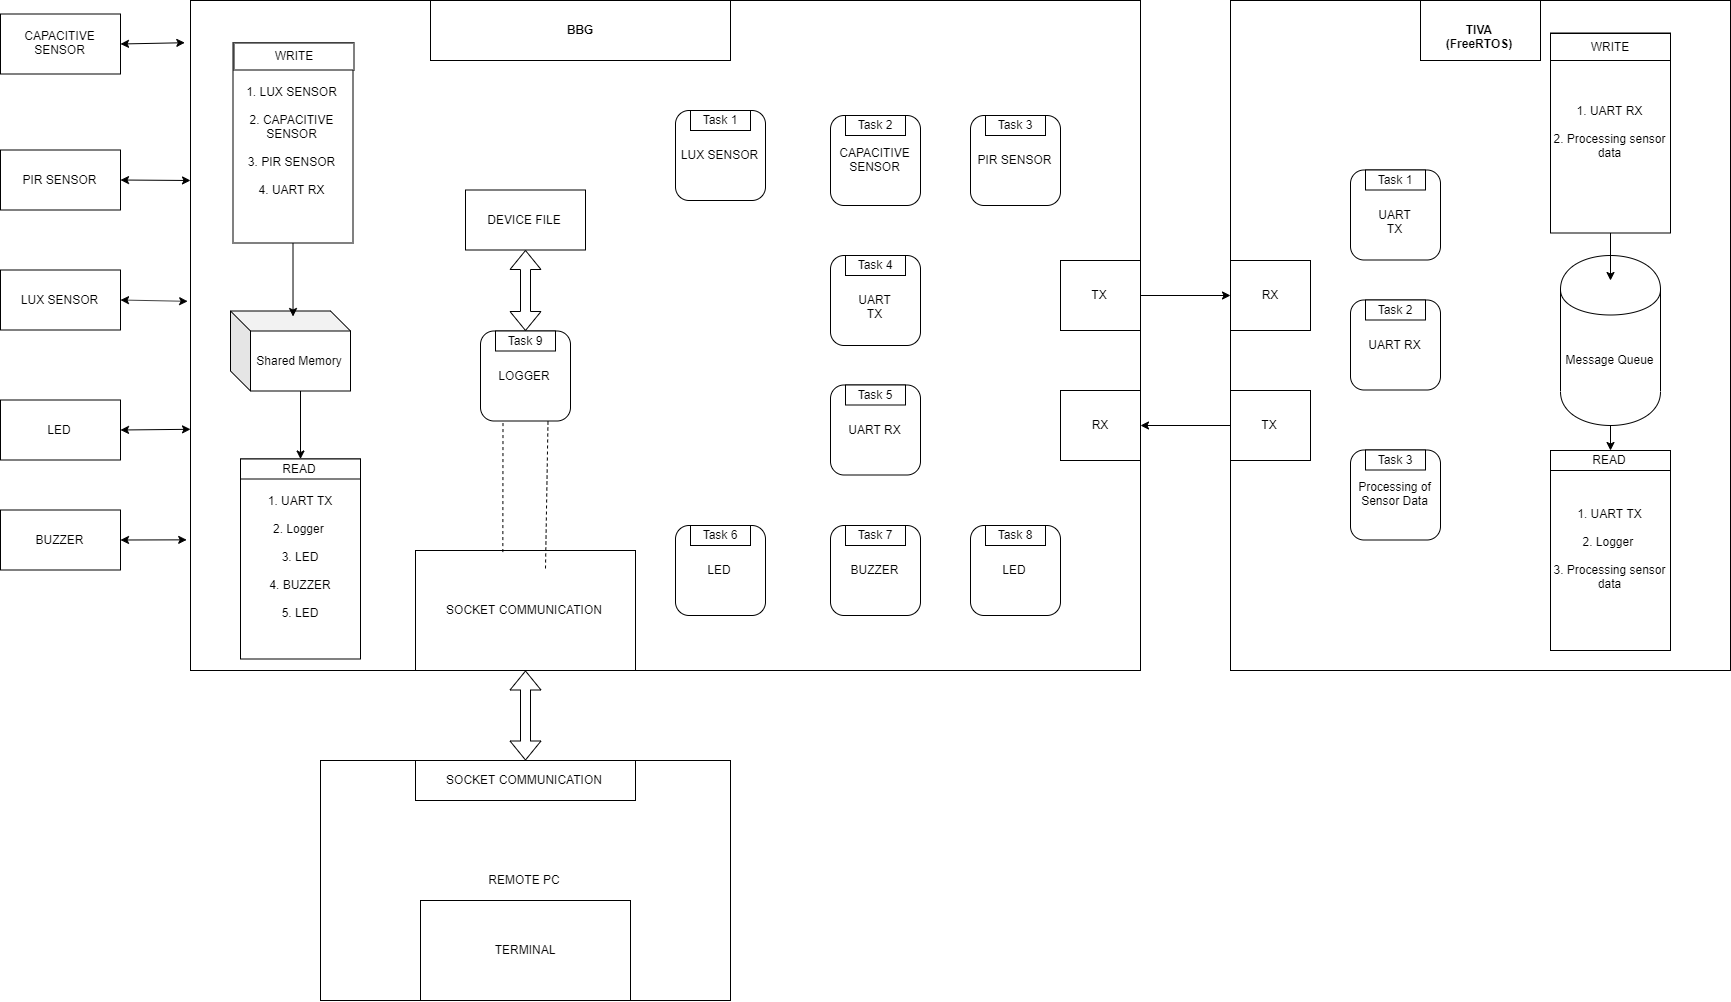

The diagram above was exported from draw.io. Its source (the exported page's mxGraphModel, read from the mxfile embedded in the PNG):
<mxGraphModel dx="2333" dy="1859" grid="1" gridSize="10" guides="1" tooltips="1" connect="1" arrows="1" fold="1" page="1" pageScale="1" pageWidth="850" pageHeight="1100" math="0" shadow="0">
  <root>
    <mxCell id="0" />
    <mxCell id="1" parent="0" />
    <mxCell id="xzXb9zi4v9-EzATo-bFh-2" value="" style="rounded=0;whiteSpace=wrap;html=1;" vertex="1" parent="1">
      <mxGeometry x="-650" y="-430" width="950" height="670" as="geometry" />
    </mxCell>
    <mxCell id="xzXb9zi4v9-EzATo-bFh-3" value="" style="rounded=0;whiteSpace=wrap;html=1;" vertex="1" parent="1">
      <mxGeometry x="390" y="-430" width="500" height="670" as="geometry" />
    </mxCell>
    <mxCell id="xzXb9zi4v9-EzATo-bFh-4" value="" style="endArrow=classic;html=1;exitX=1;exitY=0.5;exitDx=0;exitDy=0;entryX=0;entryY=0.5;entryDx=0;entryDy=0;" edge="1" parent="1" source="xzXb9zi4v9-EzATo-bFh-14" target="xzXb9zi4v9-EzATo-bFh-15">
      <mxGeometry width="50" height="50" relative="1" as="geometry">
        <mxPoint x="320" y="130" as="sourcePoint" />
        <mxPoint x="370" y="80" as="targetPoint" />
        <Array as="points" />
      </mxGeometry>
    </mxCell>
    <mxCell id="xzXb9zi4v9-EzATo-bFh-5" value="" style="endArrow=classic;html=1;exitX=0;exitY=0.5;exitDx=0;exitDy=0;entryX=1;entryY=0.5;entryDx=0;entryDy=0;" edge="1" parent="1" source="xzXb9zi4v9-EzATo-bFh-17" target="xzXb9zi4v9-EzATo-bFh-16">
      <mxGeometry width="50" height="50" relative="1" as="geometry">
        <mxPoint x="310" y="205" as="sourcePoint" />
        <mxPoint x="400" y="205" as="targetPoint" />
      </mxGeometry>
    </mxCell>
    <mxCell id="xzXb9zi4v9-EzATo-bFh-14" value="TX" style="rounded=0;whiteSpace=wrap;html=1;" vertex="1" parent="1">
      <mxGeometry x="220" y="-170" width="80" height="70" as="geometry" />
    </mxCell>
    <mxCell id="xzXb9zi4v9-EzATo-bFh-15" value="RX" style="rounded=0;whiteSpace=wrap;html=1;" vertex="1" parent="1">
      <mxGeometry x="390" y="-170" width="80" height="70" as="geometry" />
    </mxCell>
    <mxCell id="xzXb9zi4v9-EzATo-bFh-16" value="RX" style="rounded=0;whiteSpace=wrap;html=1;" vertex="1" parent="1">
      <mxGeometry x="220" y="-40" width="80" height="70" as="geometry" />
    </mxCell>
    <mxCell id="xzXb9zi4v9-EzATo-bFh-17" value="TX" style="rounded=0;whiteSpace=wrap;html=1;" vertex="1" parent="1">
      <mxGeometry x="390" y="-40" width="80" height="70" as="geometry" />
    </mxCell>
    <mxCell id="xzXb9zi4v9-EzATo-bFh-19" value="Shared Memory" style="shape=cube;whiteSpace=wrap;html=1;boundedLbl=1;backgroundOutline=1;darkOpacity=0.05;darkOpacity2=0.1;" vertex="1" parent="1">
      <mxGeometry x="-610" y="-119.5" width="120" height="80" as="geometry" />
    </mxCell>
    <mxCell id="xzXb9zi4v9-EzATo-bFh-20" value="UART TX" style="rounded=1;whiteSpace=wrap;html=1;" vertex="1" parent="1">
      <mxGeometry x="510" y="-260.5" width="90" height="90" as="geometry" />
    </mxCell>
    <mxCell id="xzXb9zi4v9-EzATo-bFh-21" value="Task&amp;nbsp;1" style="rounded=0;whiteSpace=wrap;html=1;" vertex="1" parent="1">
      <mxGeometry x="525" y="-260.5" width="60" height="20" as="geometry" />
    </mxCell>
    <mxCell id="xzXb9zi4v9-EzATo-bFh-22" value="UART RX" style="rounded=1;whiteSpace=wrap;html=1;" vertex="1" parent="1">
      <mxGeometry x="510" y="-130.5" width="90" height="90" as="geometry" />
    </mxCell>
    <mxCell id="xzXb9zi4v9-EzATo-bFh-23" value="Processing of Sensor Data" style="rounded=1;whiteSpace=wrap;html=1;" vertex="1" parent="1">
      <mxGeometry x="510" y="19.5" width="90" height="90" as="geometry" />
    </mxCell>
    <mxCell id="xzXb9zi4v9-EzATo-bFh-26" value="Task&amp;nbsp;3" style="rounded=0;whiteSpace=wrap;html=1;" vertex="1" parent="1">
      <mxGeometry x="525" y="19.5" width="60" height="20" as="geometry" />
    </mxCell>
    <mxCell id="xzXb9zi4v9-EzATo-bFh-27" value="Task&amp;nbsp;2" style="rounded=0;whiteSpace=wrap;html=1;" vertex="1" parent="1">
      <mxGeometry x="525" y="-130.5" width="60" height="20" as="geometry" />
    </mxCell>
    <mxCell id="xzXb9zi4v9-EzATo-bFh-28" value="Message Queue" style="shape=cylinder;whiteSpace=wrap;html=1;boundedLbl=1;backgroundOutline=1;" vertex="1" parent="1">
      <mxGeometry x="720" y="-175" width="100" height="170" as="geometry" />
    </mxCell>
    <mxCell id="xzXb9zi4v9-EzATo-bFh-29" value="1. UART TX&lt;br&gt;&lt;br&gt;2. Logger&amp;nbsp;&lt;br&gt;&lt;br&gt;3. Processing sensor data" style="rounded=0;whiteSpace=wrap;html=1;" vertex="1" parent="1">
      <mxGeometry x="710" y="20" width="120" height="200" as="geometry" />
    </mxCell>
    <mxCell id="xzXb9zi4v9-EzATo-bFh-30" value="1. UART RX&lt;br&gt;&lt;br&gt;2. Processing sensor data" style="rounded=0;whiteSpace=wrap;html=1;" vertex="1" parent="1">
      <mxGeometry x="710" y="-397.5" width="120" height="200" as="geometry" />
    </mxCell>
    <mxCell id="xzXb9zi4v9-EzATo-bFh-31" value="" style="endArrow=classic;html=1;exitX=0.5;exitY=1;exitDx=0;exitDy=0;entryX=0.5;entryY=0;entryDx=0;entryDy=0;" edge="1" parent="1" source="xzXb9zi4v9-EzATo-bFh-28" target="xzXb9zi4v9-EzATo-bFh-29">
      <mxGeometry width="50" height="50" relative="1" as="geometry">
        <mxPoint x="310" as="sourcePoint" />
        <mxPoint x="360" y="-50" as="targetPoint" />
      </mxGeometry>
    </mxCell>
    <mxCell id="xzXb9zi4v9-EzATo-bFh-32" value="" style="endArrow=classic;html=1;exitX=0.5;exitY=1;exitDx=0;exitDy=0;" edge="1" parent="1" source="xzXb9zi4v9-EzATo-bFh-30">
      <mxGeometry width="50" height="50" relative="1" as="geometry">
        <mxPoint x="780" y="5" as="sourcePoint" />
        <mxPoint x="770" y="-150" as="targetPoint" />
      </mxGeometry>
    </mxCell>
    <mxCell id="xzXb9zi4v9-EzATo-bFh-34" value="READ" style="rounded=0;whiteSpace=wrap;html=1;" vertex="1" parent="1">
      <mxGeometry x="710" y="20" width="120" height="20" as="geometry" />
    </mxCell>
    <mxCell id="xzXb9zi4v9-EzATo-bFh-35" value="&lt;span style=&quot;white-space: normal&quot;&gt;&lt;b&gt;TIVA (FreeRTOS)&lt;/b&gt;&lt;/span&gt;" style="rounded=0;whiteSpace=wrap;html=1;" vertex="1" parent="1">
      <mxGeometry x="580" y="-430" width="120" height="60" as="geometry" />
    </mxCell>
    <mxCell id="xzXb9zi4v9-EzATo-bFh-36" value="WRITE" style="rounded=0;whiteSpace=wrap;html=1;" vertex="1" parent="1">
      <mxGeometry x="710" y="-397" width="120" height="27" as="geometry" />
    </mxCell>
    <mxCell id="xzXb9zi4v9-EzATo-bFh-37" value="&lt;span style=&quot;white-space: normal&quot;&gt;&lt;b&gt;BBG&lt;/b&gt;&lt;/span&gt;" style="rounded=0;whiteSpace=wrap;html=1;" vertex="1" parent="1">
      <mxGeometry x="-410" y="-430" width="300" height="60" as="geometry" />
    </mxCell>
    <mxCell id="xzXb9zi4v9-EzATo-bFh-39" value="LUX SENSOR" style="rounded=1;whiteSpace=wrap;html=1;" vertex="1" parent="1">
      <mxGeometry x="-165" y="-320" width="90" height="90" as="geometry" />
    </mxCell>
    <mxCell id="xzXb9zi4v9-EzATo-bFh-40" value="CAPACITIVE SENSOR" style="rounded=1;whiteSpace=wrap;html=1;" vertex="1" parent="1">
      <mxGeometry x="-10" y="-315" width="90" height="90" as="geometry" />
    </mxCell>
    <mxCell id="xzXb9zi4v9-EzATo-bFh-41" value="PIR SENSOR" style="rounded=1;whiteSpace=wrap;html=1;" vertex="1" parent="1">
      <mxGeometry x="130" y="-315" width="90" height="90" as="geometry" />
    </mxCell>
    <mxCell id="xzXb9zi4v9-EzATo-bFh-42" value="UART RX" style="rounded=1;whiteSpace=wrap;html=1;" vertex="1" parent="1">
      <mxGeometry x="-10" y="-45.5" width="90" height="90" as="geometry" />
    </mxCell>
    <mxCell id="xzXb9zi4v9-EzATo-bFh-43" value="Task 1" style="rounded=0;whiteSpace=wrap;html=1;" vertex="1" parent="1">
      <mxGeometry x="-150" y="-320" width="60" height="20" as="geometry" />
    </mxCell>
    <mxCell id="xzXb9zi4v9-EzATo-bFh-44" value="Task&amp;nbsp;2" style="rounded=0;whiteSpace=wrap;html=1;" vertex="1" parent="1">
      <mxGeometry x="5" y="-315" width="60" height="20" as="geometry" />
    </mxCell>
    <mxCell id="xzXb9zi4v9-EzATo-bFh-48" value="Task&amp;nbsp;3" style="rounded=0;whiteSpace=wrap;html=1;" vertex="1" parent="1">
      <mxGeometry x="145" y="-315" width="60" height="20" as="geometry" />
    </mxCell>
    <mxCell id="xzXb9zi4v9-EzATo-bFh-53" value="UART TX" style="rounded=1;whiteSpace=wrap;html=1;" vertex="1" parent="1">
      <mxGeometry x="-10" y="-175" width="90" height="90" as="geometry" />
    </mxCell>
    <mxCell id="xzXb9zi4v9-EzATo-bFh-54" value="Task 4" style="rounded=0;whiteSpace=wrap;html=1;" vertex="1" parent="1">
      <mxGeometry x="5" y="-175" width="60" height="20" as="geometry" />
    </mxCell>
    <mxCell id="xzXb9zi4v9-EzATo-bFh-55" value="Task 5" style="rounded=0;whiteSpace=wrap;html=1;" vertex="1" parent="1">
      <mxGeometry x="5" y="-45.5" width="60" height="20" as="geometry" />
    </mxCell>
    <mxCell id="xzXb9zi4v9-EzATo-bFh-56" value="LED" style="rounded=1;whiteSpace=wrap;html=1;" vertex="1" parent="1">
      <mxGeometry x="130" y="95" width="90" height="90" as="geometry" />
    </mxCell>
    <mxCell id="xzXb9zi4v9-EzATo-bFh-57" value="BUZZER" style="rounded=1;whiteSpace=wrap;html=1;" vertex="1" parent="1">
      <mxGeometry x="-10" y="95" width="90" height="90" as="geometry" />
    </mxCell>
    <mxCell id="xzXb9zi4v9-EzATo-bFh-58" value="LED" style="rounded=1;whiteSpace=wrap;html=1;" vertex="1" parent="1">
      <mxGeometry x="-165" y="95" width="90" height="90" as="geometry" />
    </mxCell>
    <mxCell id="xzXb9zi4v9-EzATo-bFh-59" value="Task 6" style="rounded=0;whiteSpace=wrap;html=1;" vertex="1" parent="1">
      <mxGeometry x="-150" y="95" width="60" height="20" as="geometry" />
    </mxCell>
    <mxCell id="xzXb9zi4v9-EzATo-bFh-60" value="Task 7" style="rounded=0;whiteSpace=wrap;html=1;" vertex="1" parent="1">
      <mxGeometry x="5" y="95" width="60" height="20" as="geometry" />
    </mxCell>
    <mxCell id="xzXb9zi4v9-EzATo-bFh-61" value="Task 8" style="rounded=0;whiteSpace=wrap;html=1;" vertex="1" parent="1">
      <mxGeometry x="145" y="95" width="60" height="20" as="geometry" />
    </mxCell>
    <mxCell id="xzXb9zi4v9-EzATo-bFh-64" value="SOCKET COMMUNICATION" style="rounded=0;whiteSpace=wrap;html=1;" vertex="1" parent="1">
      <mxGeometry x="-425" y="120" width="220" height="120" as="geometry" />
    </mxCell>
    <mxCell id="xzXb9zi4v9-EzATo-bFh-65" value="REMOTE PC" style="rounded=0;whiteSpace=wrap;html=1;" vertex="1" parent="1">
      <mxGeometry x="-520" y="330" width="410" height="240" as="geometry" />
    </mxCell>
    <mxCell id="xzXb9zi4v9-EzATo-bFh-66" value="SOCKET COMMUNICATION" style="rounded=0;whiteSpace=wrap;html=1;" vertex="1" parent="1">
      <mxGeometry x="-425" y="330" width="220" height="40" as="geometry" />
    </mxCell>
    <mxCell id="xzXb9zi4v9-EzATo-bFh-68" value="TERMINAL" style="rounded=0;whiteSpace=wrap;html=1;" vertex="1" parent="1">
      <mxGeometry x="-420" y="470" width="210" height="100" as="geometry" />
    </mxCell>
    <mxCell id="xzXb9zi4v9-EzATo-bFh-69" value="" style="shape=flexArrow;endArrow=classic;startArrow=classic;html=1;exitX=0.5;exitY=0;exitDx=0;exitDy=0;entryX=0.5;entryY=1;entryDx=0;entryDy=0;" edge="1" parent="1" source="xzXb9zi4v9-EzATo-bFh-66" target="xzXb9zi4v9-EzATo-bFh-64">
      <mxGeometry width="50" height="50" relative="1" as="geometry">
        <mxPoint x="-355" y="320" as="sourcePoint" />
        <mxPoint x="-315" y="270" as="targetPoint" />
      </mxGeometry>
    </mxCell>
    <mxCell id="xzXb9zi4v9-EzATo-bFh-73" value="LOGGER" style="rounded=1;whiteSpace=wrap;html=1;" vertex="1" parent="1">
      <mxGeometry x="-360" y="-99.5" width="90" height="90" as="geometry" />
    </mxCell>
    <mxCell id="xzXb9zi4v9-EzATo-bFh-74" value="Task 9" style="rounded=0;whiteSpace=wrap;html=1;" vertex="1" parent="1">
      <mxGeometry x="-345" y="-99.5" width="60" height="20" as="geometry" />
    </mxCell>
    <mxCell id="xzXb9zi4v9-EzATo-bFh-75" value="DEVICE FILE" style="rounded=0;whiteSpace=wrap;html=1;" vertex="1" parent="1">
      <mxGeometry x="-375" y="-240.5" width="120" height="60" as="geometry" />
    </mxCell>
    <mxCell id="xzXb9zi4v9-EzATo-bFh-76" value="" style="shape=flexArrow;endArrow=classic;startArrow=classic;html=1;entryX=0.5;entryY=1;entryDx=0;entryDy=0;exitX=0.5;exitY=0;exitDx=0;exitDy=0;" edge="1" parent="1" source="xzXb9zi4v9-EzATo-bFh-73" target="xzXb9zi4v9-EzATo-bFh-75">
      <mxGeometry width="50" height="50" relative="1" as="geometry">
        <mxPoint x="-515" y="435.5" as="sourcePoint" />
        <mxPoint x="-465" y="385.5" as="targetPoint" />
      </mxGeometry>
    </mxCell>
    <mxCell id="xzXb9zi4v9-EzATo-bFh-78" value="" style="endArrow=none;dashed=1;html=1;entryX=0.75;entryY=1;entryDx=0;entryDy=0;" edge="1" parent="1" target="xzXb9zi4v9-EzATo-bFh-73">
      <mxGeometry width="50" height="50" relative="1" as="geometry">
        <mxPoint x="-295" y="138" as="sourcePoint" />
        <mxPoint x="-292" y="195" as="targetPoint" />
      </mxGeometry>
    </mxCell>
    <mxCell id="xzXb9zi4v9-EzATo-bFh-80" value="1. LUX SENSOR&lt;br&gt;&lt;br&gt;2. CAPACITIVE SENSOR&lt;br&gt;&lt;br&gt;3. PIR SENSOR&lt;br&gt;&lt;br&gt;4. UART RX" style="rounded=0;whiteSpace=wrap;html=1;" vertex="1" parent="1">
      <mxGeometry x="-607.5" y="-387.5" width="120" height="200" as="geometry" />
    </mxCell>
    <mxCell id="xzXb9zi4v9-EzATo-bFh-81" value="1. UART TX&lt;br&gt;&lt;br&gt;2. Logger&amp;nbsp;&lt;br&gt;&lt;br&gt;3. LED&lt;br&gt;&lt;br&gt;4. BUZZER&lt;br&gt;&lt;br&gt;5. LED" style="rounded=0;whiteSpace=wrap;html=1;" vertex="1" parent="1">
      <mxGeometry x="-600" y="28.5" width="120" height="200" as="geometry" />
    </mxCell>
    <mxCell id="xzXb9zi4v9-EzATo-bFh-82" value="WRITE" style="rounded=0;whiteSpace=wrap;html=1;" vertex="1" parent="1">
      <mxGeometry x="-606.5" y="-387.5" width="120" height="27" as="geometry" />
    </mxCell>
    <mxCell id="xzXb9zi4v9-EzATo-bFh-83" value="READ" style="rounded=0;whiteSpace=wrap;html=1;" vertex="1" parent="1">
      <mxGeometry x="-600" y="28.5" width="120" height="20" as="geometry" />
    </mxCell>
    <mxCell id="xzXb9zi4v9-EzATo-bFh-84" value="" style="endArrow=classic;html=1;exitX=0.5;exitY=1;exitDx=0;exitDy=0;entryX=0.521;entryY=0.069;entryDx=0;entryDy=0;entryPerimeter=0;" edge="1" parent="1" source="xzXb9zi4v9-EzATo-bFh-80" target="xzXb9zi4v9-EzATo-bFh-19">
      <mxGeometry width="50" height="50" relative="1" as="geometry">
        <mxPoint x="-300" y="-124" as="sourcePoint" />
        <mxPoint x="-250" y="-174" as="targetPoint" />
      </mxGeometry>
    </mxCell>
    <mxCell id="xzXb9zi4v9-EzATo-bFh-85" value="" style="endArrow=classic;html=1;exitX=0;exitY=0;exitDx=70;exitDy=80;entryX=0.5;entryY=0;entryDx=0;entryDy=0;exitPerimeter=0;" edge="1" parent="1" source="xzXb9zi4v9-EzATo-bFh-19" target="xzXb9zi4v9-EzATo-bFh-83">
      <mxGeometry width="50" height="50" relative="1" as="geometry">
        <mxPoint x="-537.5" y="-177.5" as="sourcePoint" />
        <mxPoint x="-537.4800000000002" y="-103.98000000000002" as="targetPoint" />
      </mxGeometry>
    </mxCell>
    <mxCell id="xzXb9zi4v9-EzATo-bFh-86" value="CAPACITIVE SENSOR" style="rounded=0;whiteSpace=wrap;html=1;" vertex="1" parent="1">
      <mxGeometry x="-840" y="-416.5" width="120" height="60" as="geometry" />
    </mxCell>
    <mxCell id="xzXb9zi4v9-EzATo-bFh-87" value="BUZZER" style="rounded=0;whiteSpace=wrap;html=1;" vertex="1" parent="1">
      <mxGeometry x="-840" y="79.5" width="120" height="60" as="geometry" />
    </mxCell>
    <mxCell id="xzXb9zi4v9-EzATo-bFh-88" value="PIR SENSOR" style="rounded=0;whiteSpace=wrap;html=1;" vertex="1" parent="1">
      <mxGeometry x="-840" y="-280.5" width="120" height="60" as="geometry" />
    </mxCell>
    <mxCell id="xzXb9zi4v9-EzATo-bFh-89" value="LED" style="rounded=0;whiteSpace=wrap;html=1;" vertex="1" parent="1">
      <mxGeometry x="-840" y="-30.5" width="120" height="60" as="geometry" />
    </mxCell>
    <mxCell id="xzXb9zi4v9-EzATo-bFh-90" value="LUX SENSOR" style="rounded=0;whiteSpace=wrap;html=1;" vertex="1" parent="1">
      <mxGeometry x="-840" y="-160.5" width="120" height="60" as="geometry" />
    </mxCell>
    <mxCell id="xzXb9zi4v9-EzATo-bFh-93" value="" style="endArrow=classic;startArrow=classic;html=1;exitX=1;exitY=0.5;exitDx=0;exitDy=0;entryX=-0.006;entryY=0.063;entryDx=0;entryDy=0;entryPerimeter=0;" edge="1" parent="1" source="xzXb9zi4v9-EzATo-bFh-86" target="xzXb9zi4v9-EzATo-bFh-2">
      <mxGeometry width="50" height="50" relative="1" as="geometry">
        <mxPoint x="-870" y="-680" as="sourcePoint" />
        <mxPoint x="-820" y="-730" as="targetPoint" />
      </mxGeometry>
    </mxCell>
    <mxCell id="xzXb9zi4v9-EzATo-bFh-98" value="" style="endArrow=none;dashed=1;html=1;exitX=0.397;exitY=0.013;exitDx=0;exitDy=0;exitPerimeter=0;entryX=0.25;entryY=1;entryDx=0;entryDy=0;" edge="1" parent="1" source="xzXb9zi4v9-EzATo-bFh-64" target="xzXb9zi4v9-EzATo-bFh-73">
      <mxGeometry width="50" height="50" relative="1" as="geometry">
        <mxPoint x="-280.3599999999997" y="147.84000000000015" as="sourcePoint" />
        <mxPoint x="-282.5" y="0.5" as="targetPoint" />
      </mxGeometry>
    </mxCell>
    <mxCell id="xzXb9zi4v9-EzATo-bFh-99" value="" style="endArrow=classic;startArrow=classic;html=1;exitX=-0.004;exitY=0.805;exitDx=0;exitDy=0;entryX=1;entryY=0.5;entryDx=0;entryDy=0;exitPerimeter=0;" edge="1" parent="1" source="xzXb9zi4v9-EzATo-bFh-2" target="xzXb9zi4v9-EzATo-bFh-87">
      <mxGeometry width="50" height="50" relative="1" as="geometry">
        <mxPoint x="-950" y="-376.5" as="sourcePoint" />
        <mxPoint x="-836.8400000000001" y="-377.02999999999975" as="targetPoint" />
      </mxGeometry>
    </mxCell>
    <mxCell id="xzXb9zi4v9-EzATo-bFh-100" value="" style="endArrow=classic;startArrow=classic;html=1;exitX=1;exitY=0.5;exitDx=0;exitDy=0;entryX=0;entryY=0.64;entryDx=0;entryDy=0;entryPerimeter=0;" edge="1" parent="1" source="xzXb9zi4v9-EzATo-bFh-89" target="xzXb9zi4v9-EzATo-bFh-2">
      <mxGeometry width="50" height="50" relative="1" as="geometry">
        <mxPoint x="-940" y="-366.5" as="sourcePoint" />
        <mxPoint x="-826.8400000000001" y="-367.02999999999975" as="targetPoint" />
      </mxGeometry>
    </mxCell>
    <mxCell id="xzXb9zi4v9-EzATo-bFh-101" value="" style="endArrow=classic;startArrow=classic;html=1;exitX=-0.003;exitY=0.449;exitDx=0;exitDy=0;entryX=1;entryY=0.5;entryDx=0;entryDy=0;exitPerimeter=0;" edge="1" parent="1" source="xzXb9zi4v9-EzATo-bFh-2" target="xzXb9zi4v9-EzATo-bFh-90">
      <mxGeometry width="50" height="50" relative="1" as="geometry">
        <mxPoint x="-930" y="-356.5" as="sourcePoint" />
        <mxPoint x="-816.8400000000001" y="-357.02999999999975" as="targetPoint" />
      </mxGeometry>
    </mxCell>
    <mxCell id="xzXb9zi4v9-EzATo-bFh-102" value="" style="endArrow=classic;startArrow=classic;html=1;exitX=1;exitY=0.5;exitDx=0;exitDy=0;" edge="1" parent="1" source="xzXb9zi4v9-EzATo-bFh-88">
      <mxGeometry width="50" height="50" relative="1" as="geometry">
        <mxPoint x="-920" y="-346.5" as="sourcePoint" />
        <mxPoint x="-650" y="-250" as="targetPoint" />
      </mxGeometry>
    </mxCell>
  </root>
</mxGraphModel>